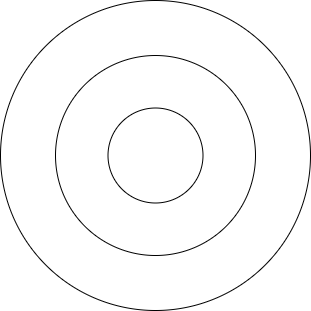

The diagram above was exported from draw.io. Its source (the exported page's mxGraphModel, read from the mxfile embedded in the PNG):
<mxGraphModel dx="1040" dy="610" grid="1" gridSize="10" guides="1" tooltips="1" connect="1" arrows="1" fold="1" page="1" pageScale="1" pageWidth="1920" pageHeight="1200" math="0" shadow="0">
  <root>
    <mxCell id="0" />
    <mxCell id="1" parent="0" />
    <mxCell id="lRpGBqn4C-nHWnsMwuJW-1" value="" style="ellipse;whiteSpace=wrap;html=1;aspect=fixed;" vertex="1" parent="1">
      <mxGeometry x="300" y="80" width="310" height="310" as="geometry" />
    </mxCell>
    <mxCell id="lRpGBqn4C-nHWnsMwuJW-2" value="" style="ellipse;whiteSpace=wrap;html=1;aspect=fixed;" vertex="1" parent="1">
      <mxGeometry x="355" y="135" width="200" height="200" as="geometry" />
    </mxCell>
    <mxCell id="lRpGBqn4C-nHWnsMwuJW-3" value="" style="ellipse;whiteSpace=wrap;html=1;aspect=fixed;" vertex="1" parent="1">
      <mxGeometry x="407.5" y="187.5" width="95" height="95" as="geometry" />
    </mxCell>
  </root>
</mxGraphModel>